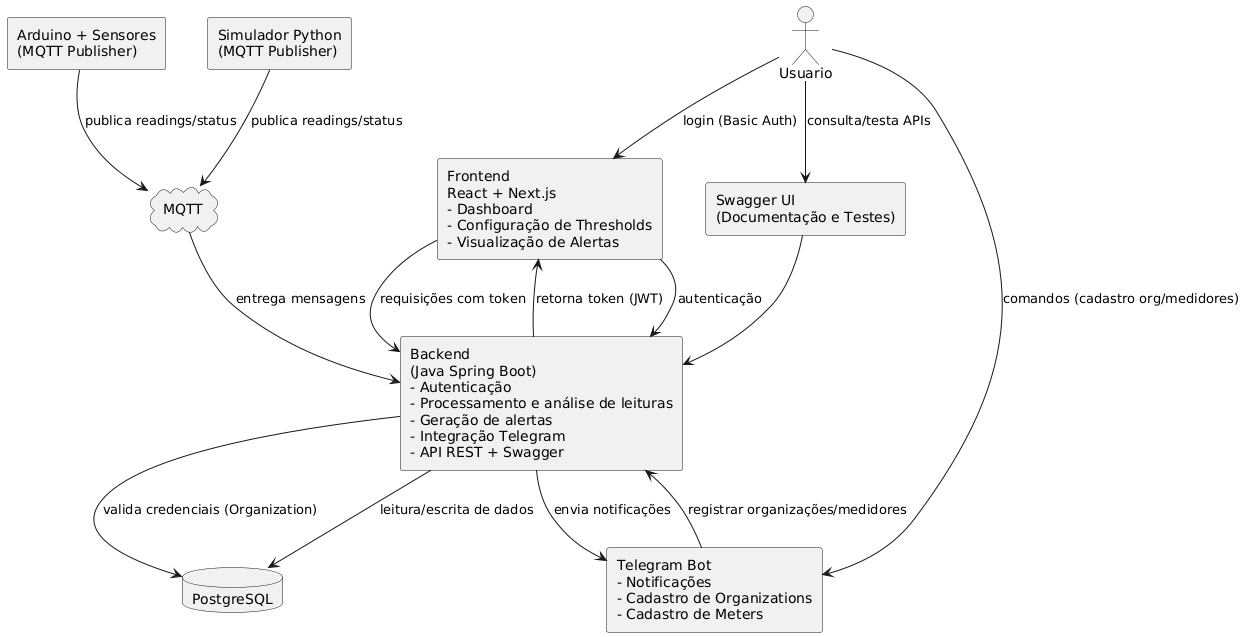

The diagram above was rendered by PlantUML. Its source (embedded in the PNG):
@startuml
actor Usuario
database PostgreSQL
cloud MQTT

rectangle "Arduino + Sensores\n(MQTT Publisher)" as Arduino
rectangle "Simulador Python\n(MQTT Publisher)" as Simulador

rectangle "Backend\n(Java Spring Boot)\n- Autenticação\n- Processamento e análise de leituras\n- Geração de alertas\n- Integração Telegram\n- API REST + Swagger" as Backend

rectangle "Frontend\nReact + Next.js\n- Dashboard\n- Configuração de Thresholds\n- Visualização de Alertas" as Frontend

rectangle "Telegram Bot\n- Notificações\n- Cadastro de Organizations\n- Cadastro de Meters" as Telegram

rectangle "Swagger UI\n(Documentação e Testes)" as Swagger

' --- Fluxo de autenticação ---
Usuario --> Frontend : login (Basic Auth)
Frontend --> Backend : autenticação
Backend --> PostgreSQL : valida credenciais (Organization)
Backend --> Frontend : retorna token (JWT)
Frontend --> Backend : requisições com token
Backend --> PostgreSQL : leitura/escrita de dados

' --- Fluxo de sensores ---
Arduino --> MQTT : publica readings/status
Simulador --> MQTT : publica readings/status
MQTT --> Backend : entrega mensagens

' --- Alertas e integrações ---
Backend --> Telegram : envia notificações
Usuario --> Telegram : comandos (cadastro org/medidores)
Telegram --> Backend : registrar organizações/medidores

' --- Swagger ---
Usuario --> Swagger : consulta/testa APIs
Swagger --> Backend
@enduml